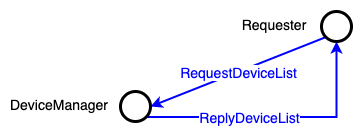

The diagram above was exported from draw.io. Its source (the exported page's mxGraphModel, read from the mxfile embedded in the PNG):
<mxGraphModel dx="1426" dy="714" grid="1" gridSize="5" guides="1" tooltips="1" connect="1" arrows="1" fold="1" page="1" pageScale="1" pageWidth="827" pageHeight="1169" math="0" shadow="0">
  <root>
    <mxCell id="0" />
    <mxCell id="1" parent="0" />
    <mxCell id="2" value="&lt;font style=&quot;font-size: 14px&quot;&gt;DeviceManager&lt;/font&gt;" style="text;html=1;strokeColor=none;fillColor=none;align=center;verticalAlign=middle;whiteSpace=wrap;rounded=0;" vertex="1" parent="1">
      <mxGeometry x="60" y="480" width="40" height="20" as="geometry" />
    </mxCell>
    <mxCell id="3" value="" style="endArrow=classic;html=1;strokeColor=#0000FF;strokeWidth=2;exitX=0;exitY=1;exitDx=0;exitDy=0;entryX=1;entryY=0.5;entryDx=0;entryDy=0;" edge="1" source="8" target="9" parent="1">
      <mxGeometry relative="1" as="geometry">
        <mxPoint x="171" y="787" as="sourcePoint" />
        <mxPoint x="437" y="787" as="targetPoint" />
      </mxGeometry>
    </mxCell>
    <mxCell id="4" value="&lt;font style=&quot;font-size: 14px&quot; color=&quot;#0000ff&quot;&gt;RequestDeviceList&lt;/font&gt;" style="edgeLabel;resizable=0;html=1;align=center;verticalAlign=middle;spacingLeft=0;" connectable="0" vertex="1" parent="3">
      <mxGeometry relative="1" as="geometry" />
    </mxCell>
    <mxCell id="5" value="" style="endArrow=classic;html=1;strokeColor=#0000FF;strokeWidth=2;exitX=1;exitY=1;exitDx=0;exitDy=0;entryX=0.5;entryY=1;entryDx=0;entryDy=0;edgeStyle=orthogonalEdgeStyle;rounded=0;" edge="1" source="9" target="8" parent="1">
      <mxGeometry relative="1" as="geometry">
        <mxPoint x="368" y="547" as="sourcePoint" />
        <mxPoint x="167" y="557" as="targetPoint" />
      </mxGeometry>
    </mxCell>
    <mxCell id="6" value="&lt;span style=&quot;color: rgb(0 , 0 , 255) ; font-size: 14px&quot;&gt;ReplyDeviceList&lt;/span&gt;" style="edgeLabel;resizable=0;html=1;align=center;verticalAlign=middle;spacingLeft=140;spacingRight=200;" connectable="0" vertex="1" parent="5">
      <mxGeometry relative="1" as="geometry" />
    </mxCell>
    <mxCell id="7" value="&lt;font style=&quot;font-size: 14px&quot;&gt;Requester&lt;/font&gt;" style="text;html=1;strokeColor=none;fillColor=none;align=center;verticalAlign=middle;whiteSpace=wrap;rounded=0;" vertex="1" parent="1">
      <mxGeometry x="275" y="400" width="40" height="20" as="geometry" />
    </mxCell>
    <mxCell id="8" value="" style="ellipse;whiteSpace=wrap;html=1;aspect=fixed;strokeWidth=3;" vertex="1" parent="1">
      <mxGeometry x="342" y="397" width="30" height="30" as="geometry" />
    </mxCell>
    <mxCell id="9" value="" style="ellipse;whiteSpace=wrap;html=1;aspect=fixed;strokeWidth=3;" vertex="1" parent="1">
      <mxGeometry x="141" y="477" width="30" height="30" as="geometry" />
    </mxCell>
  </root>
</mxGraphModel>